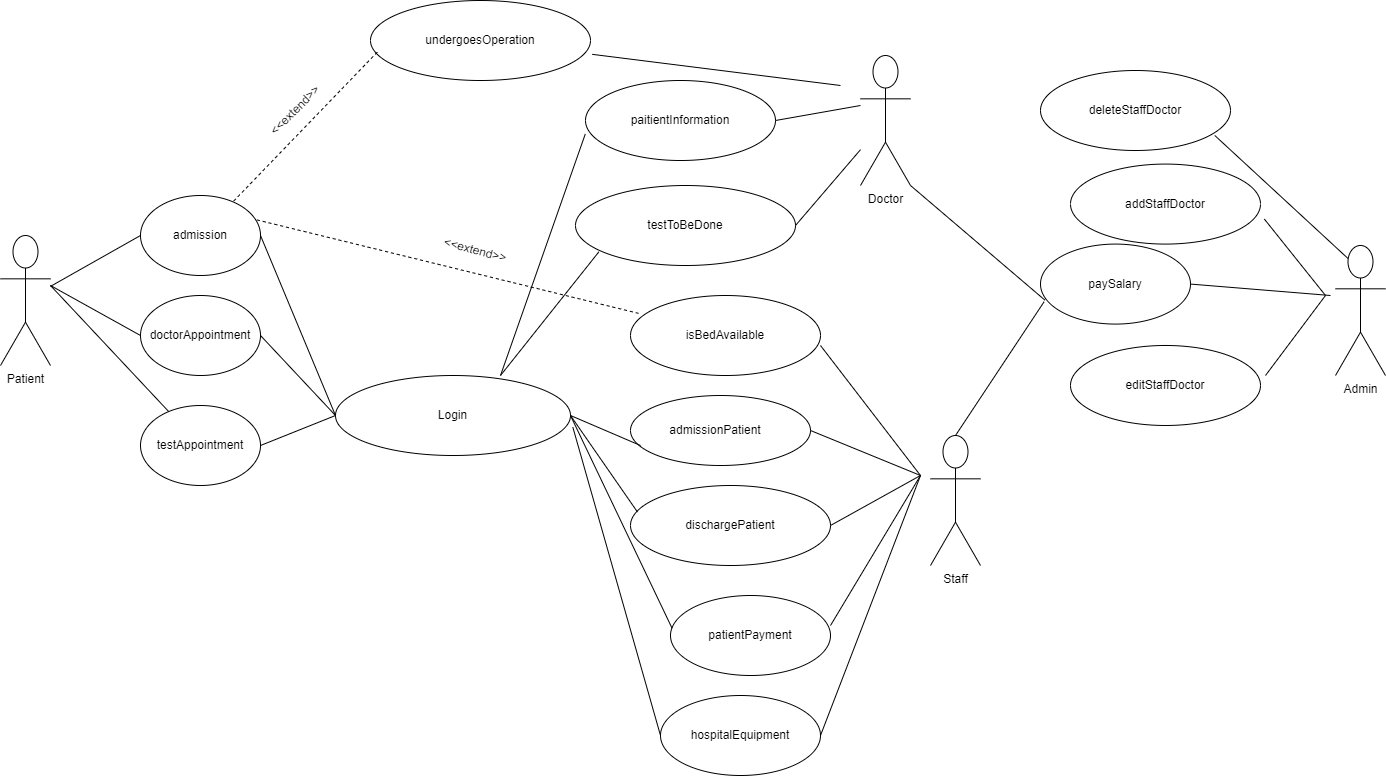

The diagram above was exported from draw.io. Its source (the exported page's mxGraphModel, read from the mxfile embedded in the PNG):
<mxGraphModel dx="2557" dy="2081" grid="1" gridSize="10" guides="1" tooltips="1" connect="1" arrows="1" fold="1" page="1" pageScale="1" pageWidth="827" pageHeight="1169" math="0" shadow="0">
  <root>
    <mxCell id="0" />
    <mxCell id="1" parent="0" />
    <mxCell id="jVHOAnGxShQ_m-SHivcP-1" value="Staff" style="shape=umlActor;verticalLabelPosition=bottom;verticalAlign=top;html=1;outlineConnect=0;" vertex="1" parent="1">
      <mxGeometry x="730" y="50" width="50" height="130" as="geometry" />
    </mxCell>
    <mxCell id="jVHOAnGxShQ_m-SHivcP-2" value="admissionPatient&amp;nbsp; &amp;nbsp;" style="ellipse;whiteSpace=wrap;html=1;" vertex="1" parent="1">
      <mxGeometry x="430" y="10" width="180" height="70" as="geometry" />
    </mxCell>
    <mxCell id="jVHOAnGxShQ_m-SHivcP-4" value="dischargePatient" style="ellipse;whiteSpace=wrap;html=1;" vertex="1" parent="1">
      <mxGeometry x="430" y="100" width="200" height="80" as="geometry" />
    </mxCell>
    <mxCell id="jVHOAnGxShQ_m-SHivcP-5" value="isBedAvailable" style="ellipse;whiteSpace=wrap;html=1;" vertex="1" parent="1">
      <mxGeometry x="430" y="-90" width="190" height="80" as="geometry" />
    </mxCell>
    <mxCell id="jVHOAnGxShQ_m-SHivcP-6" value="" style="endArrow=none;html=1;rounded=0;" edge="1" parent="1">
      <mxGeometry width="50" height="50" relative="1" as="geometry">
        <mxPoint x="720" y="90" as="sourcePoint" />
        <mxPoint x="620" y="-40" as="targetPoint" />
      </mxGeometry>
    </mxCell>
    <mxCell id="jVHOAnGxShQ_m-SHivcP-7" value="" style="endArrow=none;html=1;rounded=0;entryX=1;entryY=0.5;entryDx=0;entryDy=0;" edge="1" parent="1" target="jVHOAnGxShQ_m-SHivcP-2">
      <mxGeometry width="50" height="50" relative="1" as="geometry">
        <mxPoint x="720" y="90" as="sourcePoint" />
        <mxPoint x="450" y="-40" as="targetPoint" />
      </mxGeometry>
    </mxCell>
    <mxCell id="jVHOAnGxShQ_m-SHivcP-8" value="" style="endArrow=none;html=1;rounded=0;entryX=1;entryY=0.5;entryDx=0;entryDy=0;" edge="1" parent="1" target="jVHOAnGxShQ_m-SHivcP-4">
      <mxGeometry width="50" height="50" relative="1" as="geometry">
        <mxPoint x="720" y="90" as="sourcePoint" />
        <mxPoint x="450" y="-40" as="targetPoint" />
      </mxGeometry>
    </mxCell>
    <mxCell id="jVHOAnGxShQ_m-SHivcP-10" value="Admin" style="shape=umlActor;verticalLabelPosition=bottom;verticalAlign=top;html=1;outlineConnect=0;" vertex="1" parent="1">
      <mxGeometry x="1135" y="-140.02" width="50" height="130" as="geometry" />
    </mxCell>
    <mxCell id="jVHOAnGxShQ_m-SHivcP-11" value="add&lt;span style=&quot;&quot;&gt;StaffDoctor&lt;/span&gt;" style="ellipse;whiteSpace=wrap;html=1;" vertex="1" parent="1">
      <mxGeometry x="870" y="-221.42" width="190" height="80" as="geometry" />
    </mxCell>
    <mxCell id="jVHOAnGxShQ_m-SHivcP-12" value="&lt;span style=&quot;&quot;&gt;deleteStaffDoctor&lt;/span&gt;" style="ellipse;whiteSpace=wrap;html=1;" vertex="1" parent="1">
      <mxGeometry x="840" y="-315" width="190" height="80" as="geometry" />
    </mxCell>
    <mxCell id="jVHOAnGxShQ_m-SHivcP-13" value="&lt;span style=&quot;&quot;&gt;editStaffDoctor&lt;/span&gt;" style="ellipse;whiteSpace=wrap;html=1;" vertex="1" parent="1">
      <mxGeometry x="870" y="-40.020000000000024" width="190" height="80" as="geometry" />
    </mxCell>
    <mxCell id="jVHOAnGxShQ_m-SHivcP-14" value="" style="endArrow=none;html=1;rounded=0;entryX=0.994;entryY=0.67;entryDx=0;entryDy=0;entryPerimeter=0;" edge="1" parent="1">
      <mxGeometry width="50" height="50" relative="1" as="geometry">
        <mxPoint x="1125" y="-90.02000000000002" as="sourcePoint" />
        <mxPoint x="1063.86" y="-166.41999999999987" as="targetPoint" />
      </mxGeometry>
    </mxCell>
    <mxCell id="jVHOAnGxShQ_m-SHivcP-15" value="" style="endArrow=none;html=1;rounded=0;entryX=1;entryY=0.5;entryDx=0;entryDy=0;" edge="1" parent="1">
      <mxGeometry width="50" height="50" relative="1" as="geometry">
        <mxPoint x="1130" y="-90" as="sourcePoint" />
        <mxPoint x="990" y="-101.42" as="targetPoint" />
      </mxGeometry>
    </mxCell>
    <mxCell id="jVHOAnGxShQ_m-SHivcP-16" value="" style="endArrow=none;html=1;rounded=0;" edge="1" parent="1">
      <mxGeometry width="50" height="50" relative="1" as="geometry">
        <mxPoint x="1125" y="-90.02000000000002" as="sourcePoint" />
        <mxPoint x="1065" y="-10.020000000000023" as="targetPoint" />
      </mxGeometry>
    </mxCell>
    <mxCell id="jVHOAnGxShQ_m-SHivcP-17" value="Patient" style="shape=umlActor;verticalLabelPosition=bottom;verticalAlign=top;html=1;outlineConnect=0;" vertex="1" parent="1">
      <mxGeometry x="-200" y="-150" width="50" height="130" as="geometry" />
    </mxCell>
    <mxCell id="jVHOAnGxShQ_m-SHivcP-18" value="admission" style="ellipse;whiteSpace=wrap;html=1;" vertex="1" parent="1">
      <mxGeometry x="-60" y="-190" width="120" height="80" as="geometry" />
    </mxCell>
    <mxCell id="jVHOAnGxShQ_m-SHivcP-19" value="Login" style="ellipse;whiteSpace=wrap;html=1;" vertex="1" parent="1">
      <mxGeometry x="135" y="-10" width="235" height="80" as="geometry" />
    </mxCell>
    <mxCell id="jVHOAnGxShQ_m-SHivcP-20" value="" style="endArrow=none;html=1;rounded=0;entryX=0;entryY=0.5;entryDx=0;entryDy=0;" edge="1" parent="1" source="jVHOAnGxShQ_m-SHivcP-17" target="jVHOAnGxShQ_m-SHivcP-18">
      <mxGeometry width="50" height="50" relative="1" as="geometry">
        <mxPoint x="360" y="110" as="sourcePoint" />
        <mxPoint x="410" y="60" as="targetPoint" />
      </mxGeometry>
    </mxCell>
    <mxCell id="jVHOAnGxShQ_m-SHivcP-23" value="" style="endArrow=none;html=1;rounded=0;entryX=0;entryY=0.5;entryDx=0;entryDy=0;" edge="1" parent="1" target="jVHOAnGxShQ_m-SHivcP-24">
      <mxGeometry width="50" height="50" relative="1" as="geometry">
        <mxPoint x="-150" y="-100" as="sourcePoint" />
        <mxPoint x="-60" y="-60" as="targetPoint" />
      </mxGeometry>
    </mxCell>
    <mxCell id="jVHOAnGxShQ_m-SHivcP-24" value="doctorAppointment" style="ellipse;whiteSpace=wrap;html=1;" vertex="1" parent="1">
      <mxGeometry x="-60" y="-90" width="120" height="80" as="geometry" />
    </mxCell>
    <mxCell id="jVHOAnGxShQ_m-SHivcP-25" value="testAppointment" style="ellipse;whiteSpace=wrap;html=1;" vertex="1" parent="1">
      <mxGeometry x="-60" y="20" width="120" height="80" as="geometry" />
    </mxCell>
    <mxCell id="jVHOAnGxShQ_m-SHivcP-26" value="" style="endArrow=none;html=1;rounded=0;" edge="1" parent="1" target="jVHOAnGxShQ_m-SHivcP-25">
      <mxGeometry width="50" height="50" relative="1" as="geometry">
        <mxPoint x="-150" y="-100" as="sourcePoint" />
        <mxPoint x="410" y="60" as="targetPoint" />
      </mxGeometry>
    </mxCell>
    <mxCell id="jVHOAnGxShQ_m-SHivcP-27" value="" style="endArrow=none;html=1;rounded=0;exitX=1;exitY=0.5;exitDx=0;exitDy=0;entryX=0;entryY=0.5;entryDx=0;entryDy=0;" edge="1" parent="1" source="jVHOAnGxShQ_m-SHivcP-18" target="jVHOAnGxShQ_m-SHivcP-19">
      <mxGeometry width="50" height="50" relative="1" as="geometry">
        <mxPoint x="360" y="110" as="sourcePoint" />
        <mxPoint x="410" y="60" as="targetPoint" />
      </mxGeometry>
    </mxCell>
    <mxCell id="jVHOAnGxShQ_m-SHivcP-28" value="" style="endArrow=none;html=1;rounded=0;exitX=1;exitY=0.5;exitDx=0;exitDy=0;entryX=0;entryY=0.5;entryDx=0;entryDy=0;" edge="1" parent="1" source="jVHOAnGxShQ_m-SHivcP-24" target="jVHOAnGxShQ_m-SHivcP-19">
      <mxGeometry width="50" height="50" relative="1" as="geometry">
        <mxPoint x="360" y="110" as="sourcePoint" />
        <mxPoint x="410" y="60" as="targetPoint" />
      </mxGeometry>
    </mxCell>
    <mxCell id="jVHOAnGxShQ_m-SHivcP-29" value="" style="endArrow=none;html=1;rounded=0;exitX=1;exitY=0.5;exitDx=0;exitDy=0;entryX=0;entryY=0.5;entryDx=0;entryDy=0;" edge="1" parent="1" source="jVHOAnGxShQ_m-SHivcP-25" target="jVHOAnGxShQ_m-SHivcP-19">
      <mxGeometry width="50" height="50" relative="1" as="geometry">
        <mxPoint x="360" y="110" as="sourcePoint" />
        <mxPoint x="410" y="60" as="targetPoint" />
      </mxGeometry>
    </mxCell>
    <mxCell id="jVHOAnGxShQ_m-SHivcP-45" value="paitientInformation" style="ellipse;whiteSpace=wrap;html=1;" vertex="1" parent="1">
      <mxGeometry x="385" y="-305" width="190" height="80" as="geometry" />
    </mxCell>
    <mxCell id="jVHOAnGxShQ_m-SHivcP-46" value="Doctor" style="shape=umlActor;verticalLabelPosition=bottom;verticalAlign=top;html=1;outlineConnect=0;" vertex="1" parent="1">
      <mxGeometry x="660" y="-330" width="50" height="130" as="geometry" />
    </mxCell>
    <mxCell id="jVHOAnGxShQ_m-SHivcP-47" value="" style="endArrow=none;html=1;rounded=0;entryX=1;entryY=0.5;entryDx=0;entryDy=0;" edge="1" parent="1" target="jVHOAnGxShQ_m-SHivcP-45">
      <mxGeometry width="50" height="50" relative="1" as="geometry">
        <mxPoint x="660" y="-280" as="sourcePoint" />
        <mxPoint x="1380" y="-260" as="targetPoint" />
      </mxGeometry>
    </mxCell>
    <mxCell id="jVHOAnGxShQ_m-SHivcP-48" value="testToBeDone" style="ellipse;whiteSpace=wrap;html=1;" vertex="1" parent="1">
      <mxGeometry x="375" y="-200" width="220" height="80" as="geometry" />
    </mxCell>
    <mxCell id="jVHOAnGxShQ_m-SHivcP-49" value="" style="endArrow=none;html=1;rounded=0;entryX=1;entryY=0.5;entryDx=0;entryDy=0;" edge="1" parent="1" source="jVHOAnGxShQ_m-SHivcP-46" target="jVHOAnGxShQ_m-SHivcP-48">
      <mxGeometry width="50" height="50" relative="1" as="geometry">
        <mxPoint x="1330" y="-210" as="sourcePoint" />
        <mxPoint x="1380" y="-260" as="targetPoint" />
      </mxGeometry>
    </mxCell>
    <mxCell id="jVHOAnGxShQ_m-SHivcP-50" value="undergoesOperation" style="ellipse;whiteSpace=wrap;html=1;" vertex="1" parent="1">
      <mxGeometry x="170" y="-385" width="220" height="80" as="geometry" />
    </mxCell>
    <mxCell id="jVHOAnGxShQ_m-SHivcP-52" value="" style="endArrow=none;html=1;rounded=0;exitX=1.008;exitY=0.673;exitDx=0;exitDy=0;exitPerimeter=0;" edge="1" parent="1" source="jVHOAnGxShQ_m-SHivcP-50">
      <mxGeometry width="50" height="50" relative="1" as="geometry">
        <mxPoint x="430" y="20" as="sourcePoint" />
        <mxPoint x="640" y="-300" as="targetPoint" />
      </mxGeometry>
    </mxCell>
    <mxCell id="jVHOAnGxShQ_m-SHivcP-55" value="&amp;lt;&amp;lt;extend&amp;gt;&amp;gt;" style="text;html=1;strokeColor=none;fillColor=none;align=center;verticalAlign=middle;whiteSpace=wrap;rounded=0;rotation=-45;" vertex="1" parent="1">
      <mxGeometry x="40" y="-290" width="110" height="30" as="geometry" />
    </mxCell>
    <mxCell id="jVHOAnGxShQ_m-SHivcP-56" value="" style="endArrow=none;dashed=1;html=1;rounded=0;exitX=0.031;exitY=0.645;exitDx=0;exitDy=0;exitPerimeter=0;" edge="1" parent="1" source="jVHOAnGxShQ_m-SHivcP-50" target="jVHOAnGxShQ_m-SHivcP-18">
      <mxGeometry width="50" height="50" relative="1" as="geometry">
        <mxPoint x="430" y="20" as="sourcePoint" />
        <mxPoint x="480" y="-30" as="targetPoint" />
      </mxGeometry>
    </mxCell>
    <mxCell id="jVHOAnGxShQ_m-SHivcP-57" value="" style="endArrow=none;dashed=1;html=1;rounded=0;exitX=0.97;exitY=0.305;exitDx=0;exitDy=0;exitPerimeter=0;entryX=0.042;entryY=0.223;entryDx=0;entryDy=0;entryPerimeter=0;" edge="1" parent="1" source="jVHOAnGxShQ_m-SHivcP-18" target="jVHOAnGxShQ_m-SHivcP-5">
      <mxGeometry width="50" height="50" relative="1" as="geometry">
        <mxPoint x="390" y="-50" as="sourcePoint" />
        <mxPoint x="440" y="-100" as="targetPoint" />
      </mxGeometry>
    </mxCell>
    <mxCell id="jVHOAnGxShQ_m-SHivcP-58" value="&amp;lt;&amp;lt;extend&amp;gt;&amp;gt;" style="text;html=1;strokeColor=none;fillColor=none;align=center;verticalAlign=middle;whiteSpace=wrap;rounded=0;rotation=15;" vertex="1" parent="1">
      <mxGeometry x="220" y="-150" width="110" height="30" as="geometry" />
    </mxCell>
    <mxCell id="jVHOAnGxShQ_m-SHivcP-59" value="" style="endArrow=none;html=1;rounded=0;" edge="1" parent="1">
      <mxGeometry width="50" height="50" relative="1" as="geometry">
        <mxPoint x="370" y="30" as="sourcePoint" />
        <mxPoint x="440" y="60" as="targetPoint" />
      </mxGeometry>
    </mxCell>
    <mxCell id="jVHOAnGxShQ_m-SHivcP-60" value="" style="endArrow=none;html=1;rounded=0;entryX=0.035;entryY=0.332;entryDx=0;entryDy=0;entryPerimeter=0;" edge="1" parent="1" target="jVHOAnGxShQ_m-SHivcP-4">
      <mxGeometry width="50" height="50" relative="1" as="geometry">
        <mxPoint x="370" y="30" as="sourcePoint" />
        <mxPoint x="440" y="60" as="targetPoint" />
      </mxGeometry>
    </mxCell>
    <mxCell id="jVHOAnGxShQ_m-SHivcP-61" value="" style="endArrow=none;html=1;rounded=0;exitX=-0.001;exitY=0.668;exitDx=0;exitDy=0;exitPerimeter=0;" edge="1" parent="1" source="jVHOAnGxShQ_m-SHivcP-45">
      <mxGeometry width="50" height="50" relative="1" as="geometry">
        <mxPoint x="350" y="-60" as="sourcePoint" />
        <mxPoint x="300" y="-10" as="targetPoint" />
      </mxGeometry>
    </mxCell>
    <mxCell id="jVHOAnGxShQ_m-SHivcP-62" value="" style="endArrow=none;html=1;rounded=0;exitX=0.106;exitY=0.83;exitDx=0;exitDy=0;exitPerimeter=0;" edge="1" parent="1" source="jVHOAnGxShQ_m-SHivcP-48">
      <mxGeometry width="50" height="50" relative="1" as="geometry">
        <mxPoint x="350" y="-30" as="sourcePoint" />
        <mxPoint x="300" y="-10" as="targetPoint" />
      </mxGeometry>
    </mxCell>
    <mxCell id="jVHOAnGxShQ_m-SHivcP-63" value="paySalary" style="ellipse;whiteSpace=wrap;html=1;" vertex="1" parent="1">
      <mxGeometry x="840" y="-141.42" width="150" height="80" as="geometry" />
    </mxCell>
    <mxCell id="jVHOAnGxShQ_m-SHivcP-65" value="patientPayment" style="ellipse;whiteSpace=wrap;html=1;" vertex="1" parent="1">
      <mxGeometry x="470" y="210" width="160" height="80" as="geometry" />
    </mxCell>
    <mxCell id="jVHOAnGxShQ_m-SHivcP-66" value="" style="endArrow=none;html=1;rounded=0;entryX=1;entryY=0.375;entryDx=0;entryDy=0;entryPerimeter=0;" edge="1" parent="1" target="jVHOAnGxShQ_m-SHivcP-65">
      <mxGeometry width="50" height="50" relative="1" as="geometry">
        <mxPoint x="720" y="90" as="sourcePoint" />
        <mxPoint x="550" y="40" as="targetPoint" />
      </mxGeometry>
    </mxCell>
    <mxCell id="jVHOAnGxShQ_m-SHivcP-67" value="" style="endArrow=none;html=1;rounded=0;exitX=0.01;exitY=0.41;exitDx=0;exitDy=0;exitPerimeter=0;" edge="1" parent="1" source="jVHOAnGxShQ_m-SHivcP-65">
      <mxGeometry width="50" height="50" relative="1" as="geometry">
        <mxPoint x="440" y="70" as="sourcePoint" />
        <mxPoint x="370" y="30" as="targetPoint" />
      </mxGeometry>
    </mxCell>
    <mxCell id="jVHOAnGxShQ_m-SHivcP-68" value="" style="endArrow=none;html=1;rounded=0;exitX=0.25;exitY=0.1;exitDx=0;exitDy=0;exitPerimeter=0;" edge="1" parent="1" source="jVHOAnGxShQ_m-SHivcP-10">
      <mxGeometry width="50" height="50" relative="1" as="geometry">
        <mxPoint x="770" y="-6.42" as="sourcePoint" />
        <mxPoint x="1014.3090085005624" y="-250.00490623567512" as="targetPoint" />
      </mxGeometry>
    </mxCell>
    <mxCell id="jVHOAnGxShQ_m-SHivcP-69" value="" style="endArrow=none;html=1;rounded=0;entryX=1;entryY=1;entryDx=0;entryDy=0;entryPerimeter=0;exitX=0.029;exitY=0.7;exitDx=0;exitDy=0;exitPerimeter=0;" edge="1" parent="1" source="jVHOAnGxShQ_m-SHivcP-63" target="jVHOAnGxShQ_m-SHivcP-46">
      <mxGeometry width="50" height="50" relative="1" as="geometry">
        <mxPoint x="670" y="-10" as="sourcePoint" />
        <mxPoint x="720" y="-60" as="targetPoint" />
      </mxGeometry>
    </mxCell>
    <mxCell id="jVHOAnGxShQ_m-SHivcP-70" value="" style="endArrow=none;html=1;rounded=0;exitX=0.024;exitY=0.721;exitDx=0;exitDy=0;exitPerimeter=0;entryX=0.5;entryY=0;entryDx=0;entryDy=0;entryPerimeter=0;" edge="1" parent="1" source="jVHOAnGxShQ_m-SHivcP-63" target="jVHOAnGxShQ_m-SHivcP-1">
      <mxGeometry width="50" height="50" relative="1" as="geometry">
        <mxPoint x="670" y="-10" as="sourcePoint" />
        <mxPoint x="720" y="-60" as="targetPoint" />
      </mxGeometry>
    </mxCell>
    <mxCell id="jVHOAnGxShQ_m-SHivcP-71" value="hospitalEquipment" style="ellipse;whiteSpace=wrap;html=1;" vertex="1" parent="1">
      <mxGeometry x="460" y="310" width="160" height="80" as="geometry" />
    </mxCell>
    <mxCell id="jVHOAnGxShQ_m-SHivcP-72" value="" style="endArrow=none;html=1;rounded=0;exitX=1;exitY=0.5;exitDx=0;exitDy=0;" edge="1" parent="1" source="jVHOAnGxShQ_m-SHivcP-71">
      <mxGeometry width="50" height="50" relative="1" as="geometry">
        <mxPoint x="450" y="210" as="sourcePoint" />
        <mxPoint x="720" y="90" as="targetPoint" />
      </mxGeometry>
    </mxCell>
    <mxCell id="jVHOAnGxShQ_m-SHivcP-73" value="" style="endArrow=none;html=1;rounded=0;exitX=0;exitY=0.5;exitDx=0;exitDy=0;entryX=1.01;entryY=0.647;entryDx=0;entryDy=0;entryPerimeter=0;" edge="1" parent="1" source="jVHOAnGxShQ_m-SHivcP-71" target="jVHOAnGxShQ_m-SHivcP-19">
      <mxGeometry width="50" height="50" relative="1" as="geometry">
        <mxPoint x="450" y="210" as="sourcePoint" />
        <mxPoint x="500" y="160" as="targetPoint" />
      </mxGeometry>
    </mxCell>
  </root>
</mxGraphModel>